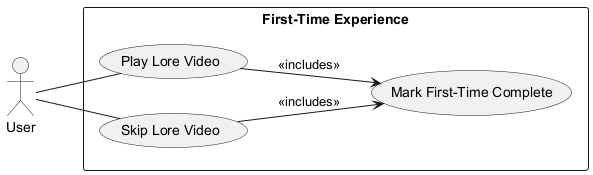

The diagram above was rendered by PlantUML. Its source (embedded in the PNG):
@startuml
left to right direction
actor User
rectangle "First-Time Experience" {
  usecase "Play Lore Video" as UC_Play
  usecase "Skip Lore Video" as UC_Skip
  usecase "Mark First-Time Complete" as UC_Complete
}
User -- UC_Play
User -- UC_Skip
UC_Play --> UC_Complete : <<includes>>
UC_Skip --> UC_Complete : <<includes>>
@enduml